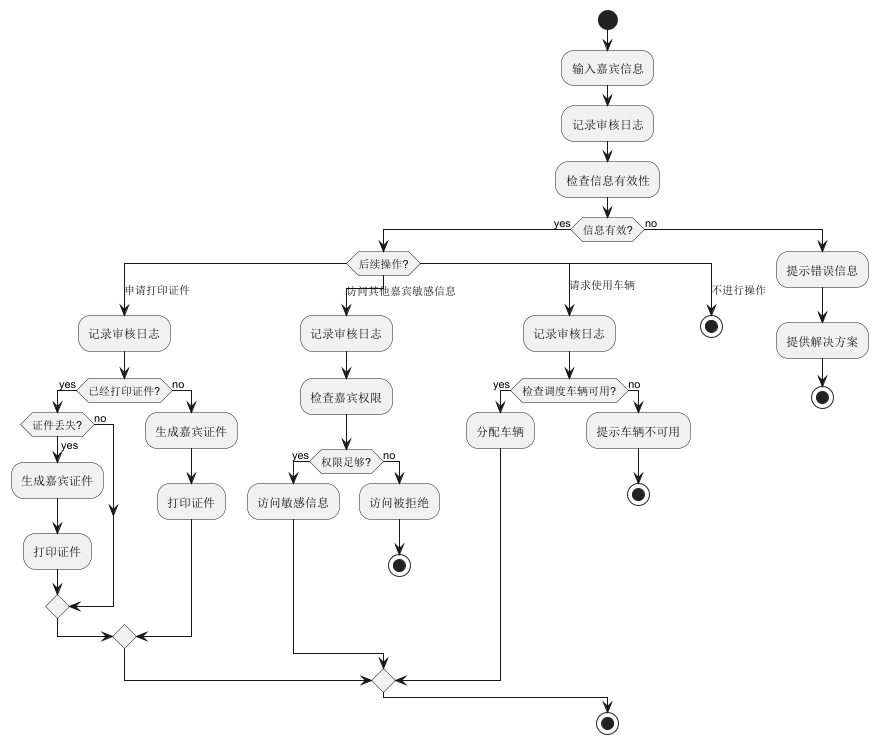

The diagram above was rendered by PlantUML. Its source (embedded in the PNG):
@startuml
start
:输入嘉宾信息;
:记录审核日志;
:检查信息有效性;

if (信息有效?) then (yes)

switch (后续操作?)
case (申请打印证件)
    :记录审核日志;
    if (已经打印证件?) then (yes)
        if (证件丢失?) then (yes)
            :生成嘉宾证件;
            :打印证件;
        else (no)
        endif
    else (no)
    :生成嘉宾证件;
    :打印证件;
    endif
case (访问其他嘉宾敏感信息)
    :记录审核日志;
    :检查嘉宾权限;
    if (权限足够?) then (yes)
        :访问敏感信息;
    else (no)
        :访问被拒绝;
        stop
    endif
case (请求使用车辆)
    :记录审核日志;
    if (检查调度车辆可用?) then (yes)
        :分配车辆;
    else (no)
        :提示车辆不可用;
        stop
    endif
case (不进行操作)
    stop
endswitch

else (no)
    :提示错误信息;
    :提供解决方案;
    stop
endif

stop
@enduml